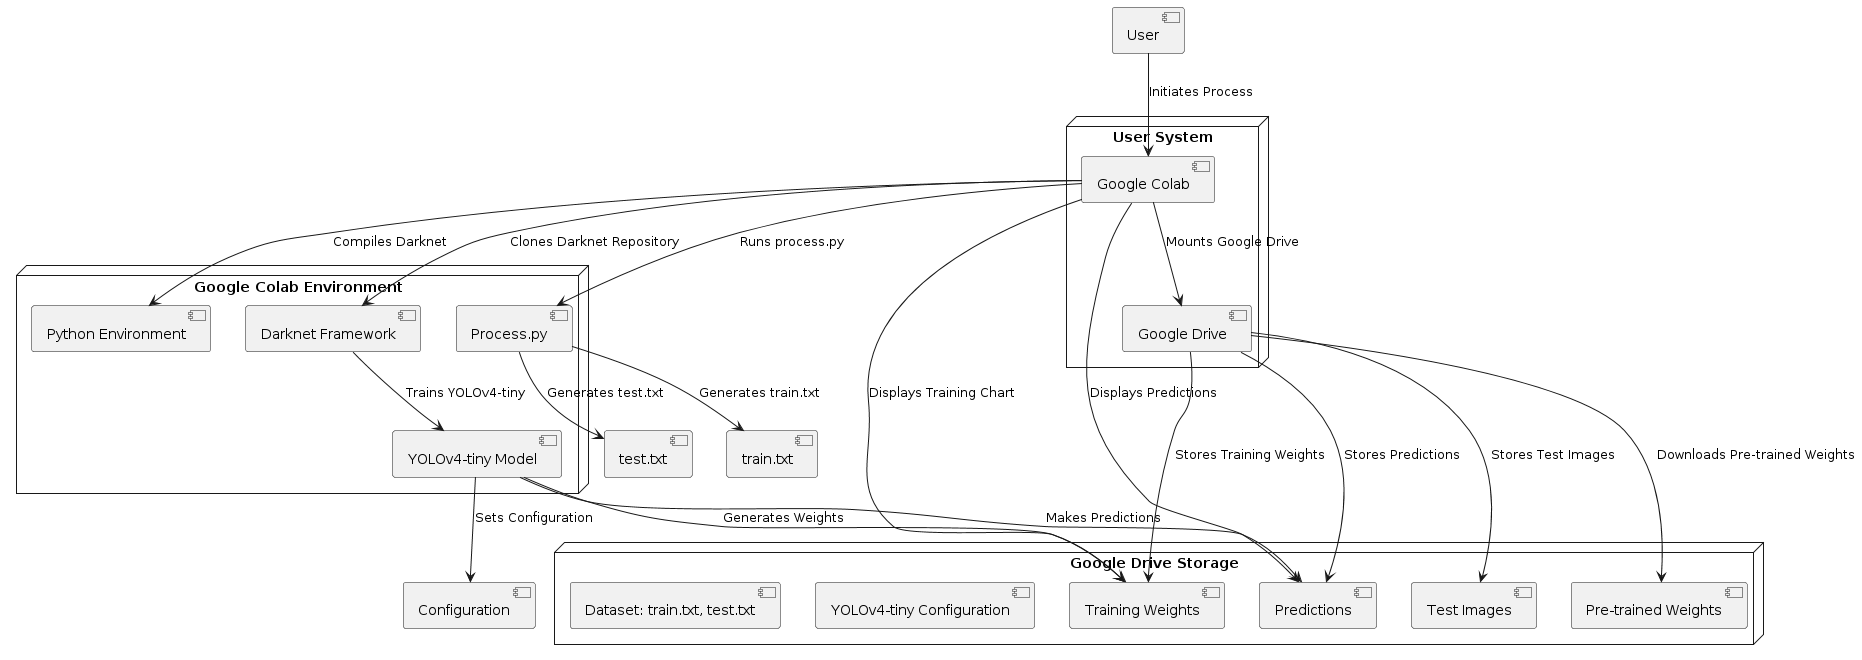

The diagram above was rendered by PlantUML. Its source (embedded in the PNG):
@startuml
!define RECTANGLE class

node "User System" {
    [Google Colab]
    [Google Drive]
}

node "Google Colab Environment" {
    [Python Environment]
    [Darknet Framework]
    [YOLOv4-tiny Model]
    [Process.py]
}

node "Google Drive Storage" {
    [Dataset: train.txt, test.txt]
    [YOLOv4-tiny Configuration]
    [Pre-trained Weights]
    [Training Weights]
    [Test Images]
    [Predictions]
}

[User] --> [Google Colab]: "Initiates Process"

[Google Colab] --> [Google Drive]: "Mounts Google Drive"
[Google Colab] --> [Darknet Framework]: "Clones Darknet Repository"
[Google Colab] --> [Python Environment]: "Compiles Darknet"
[Google Colab] --> [Process.py]: "Runs process.py"

[Darknet Framework] --> [YOLOv4-tiny Model]: "Trains YOLOv4-tiny"
[YOLOv4-tiny Model] --> [Training Weights]: "Generates Weights"
[YOLOv4-tiny Model] --> [Predictions]: "Makes Predictions"
[YOLOv4-tiny Model] --> [Configuration]: "Sets Configuration"

[Process.py] --> [train.txt]: "Generates train.txt"
[Process.py] --> [test.txt]: "Generates test.txt"

[Google Drive] --> [Pre-trained Weights]: "Downloads Pre-trained Weights"
[Google Drive] --> [Training Weights]: "Stores Training Weights"
[Google Drive] --> [Test Images]: "Stores Test Images"
[Google Drive] --> [Predictions]: "Stores Predictions"

[Google Colab] --> [Training Weights]: "Displays Training Chart"
[Google Colab] --> [Predictions]: "Displays Predictions"
@enduml